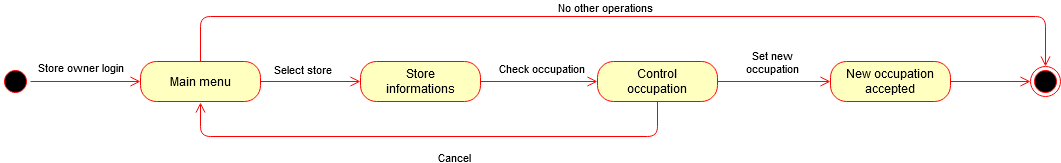

The diagram above was exported from draw.io. Its source (the exported page's mxGraphModel, read from the mxfile embedded in the PNG):
<mxGraphModel dx="1038" dy="575" grid="1" gridSize="10" guides="1" tooltips="1" connect="1" arrows="1" fold="1" page="1" pageScale="1" pageWidth="827" pageHeight="1169" math="0" shadow="0">
  <root>
    <mxCell id="0" />
    <mxCell id="1" parent="0" />
    <mxCell id="GwPqM9QwM4hwaZEjE3iu-1" value="" style="ellipse;html=1;shape=startState;fillColor=#000000;strokeColor=#ff0000;" vertex="1" parent="1">
      <mxGeometry x="110" y="90" width="30" height="30" as="geometry" />
    </mxCell>
    <mxCell id="GwPqM9QwM4hwaZEjE3iu-2" value="" style="edgeStyle=orthogonalEdgeStyle;html=1;verticalAlign=bottom;endArrow=open;endSize=8;strokeColor=#ff0000;entryX=0;entryY=0.5;entryDx=0;entryDy=0;" edge="1" source="GwPqM9QwM4hwaZEjE3iu-1" parent="1" target="GwPqM9QwM4hwaZEjE3iu-3">
      <mxGeometry relative="1" as="geometry">
        <mxPoint x="260" y="105" as="targetPoint" />
      </mxGeometry>
    </mxCell>
    <mxCell id="GwPqM9QwM4hwaZEjE3iu-3" value="Main menu" style="rounded=1;whiteSpace=wrap;html=1;arcSize=40;fontColor=#000000;fillColor=#ffffc0;strokeColor=#ff0000;" vertex="1" parent="1">
      <mxGeometry x="250" y="85" width="120" height="40" as="geometry" />
    </mxCell>
    <mxCell id="GwPqM9QwM4hwaZEjE3iu-4" value="" style="edgeStyle=orthogonalEdgeStyle;html=1;verticalAlign=bottom;endArrow=open;endSize=8;strokeColor=#ff0000;" edge="1" parent="1" target="GwPqM9QwM4hwaZEjE3iu-5">
      <mxGeometry relative="1" as="geometry">
        <mxPoint x="460" y="105" as="targetPoint" />
        <mxPoint x="570" y="105" as="sourcePoint" />
      </mxGeometry>
    </mxCell>
    <mxCell id="GwPqM9QwM4hwaZEjE3iu-6" value="&lt;div&gt;Check occupation&lt;/div&gt;" style="edgeLabel;html=1;align=center;verticalAlign=middle;resizable=0;points=[];" vertex="1" connectable="0" parent="GwPqM9QwM4hwaZEjE3iu-4">
      <mxGeometry x="-0.2429" y="-1" relative="1" as="geometry">
        <mxPoint x="28" y="-15" as="offset" />
      </mxGeometry>
    </mxCell>
    <mxCell id="GwPqM9QwM4hwaZEjE3iu-5" value="&lt;div&gt;Control &lt;br&gt;&lt;/div&gt;&lt;div&gt;occupation&lt;/div&gt;" style="rounded=1;whiteSpace=wrap;html=1;arcSize=40;fontColor=#000000;fillColor=#ffffc0;strokeColor=#ff0000;" vertex="1" parent="1">
      <mxGeometry x="707" y="85" width="120" height="40" as="geometry" />
    </mxCell>
    <mxCell id="GwPqM9QwM4hwaZEjE3iu-7" value="Store owner login" style="edgeLabel;html=1;align=center;verticalAlign=middle;resizable=0;points=[];" vertex="1" connectable="0" parent="1">
      <mxGeometry x="180" y="94" as="geometry">
        <mxPoint x="9" y="-4" as="offset" />
      </mxGeometry>
    </mxCell>
    <mxCell id="GwPqM9QwM4hwaZEjE3iu-8" value="&lt;div&gt;New occupation&lt;/div&gt;&lt;div&gt;accepted&lt;br&gt;&lt;/div&gt;" style="rounded=1;whiteSpace=wrap;html=1;arcSize=40;fontColor=#000000;fillColor=#ffffc0;strokeColor=#ff0000;" vertex="1" parent="1">
      <mxGeometry x="940" y="85" width="120" height="40" as="geometry" />
    </mxCell>
    <mxCell id="GwPqM9QwM4hwaZEjE3iu-9" value="" style="edgeStyle=orthogonalEdgeStyle;html=1;verticalAlign=bottom;endArrow=open;endSize=8;strokeColor=#ff0000;" edge="1" source="GwPqM9QwM4hwaZEjE3iu-8" parent="1" target="GwPqM9QwM4hwaZEjE3iu-12">
      <mxGeometry relative="1" as="geometry">
        <mxPoint x="1117" y="105" as="targetPoint" />
      </mxGeometry>
    </mxCell>
    <mxCell id="GwPqM9QwM4hwaZEjE3iu-10" value="" style="edgeStyle=orthogonalEdgeStyle;html=1;verticalAlign=bottom;endArrow=open;endSize=8;strokeColor=#ff0000;exitX=1;exitY=0.5;exitDx=0;exitDy=0;entryX=0;entryY=0.5;entryDx=0;entryDy=0;" edge="1" parent="1" target="GwPqM9QwM4hwaZEjE3iu-8">
      <mxGeometry relative="1" as="geometry">
        <mxPoint x="927" y="104.5" as="targetPoint" />
        <mxPoint x="827" y="105" as="sourcePoint" />
      </mxGeometry>
    </mxCell>
    <mxCell id="GwPqM9QwM4hwaZEjE3iu-11" value="&lt;div&gt;Set new&lt;/div&gt;&lt;div&gt; occupation&lt;/div&gt;" style="edgeLabel;html=1;align=center;verticalAlign=middle;resizable=0;points=[];" vertex="1" connectable="0" parent="GwPqM9QwM4hwaZEjE3iu-10">
      <mxGeometry x="-0.2429" y="-1" relative="1" as="geometry">
        <mxPoint x="11" y="-21" as="offset" />
      </mxGeometry>
    </mxCell>
    <mxCell id="GwPqM9QwM4hwaZEjE3iu-12" value="" style="ellipse;html=1;shape=endState;fillColor=#000000;strokeColor=#ff0000;" vertex="1" parent="1">
      <mxGeometry x="1140" y="90" width="30" height="30" as="geometry" />
    </mxCell>
    <mxCell id="GwPqM9QwM4hwaZEjE3iu-14" value="" style="edgeStyle=orthogonalEdgeStyle;html=1;verticalAlign=bottom;endArrow=open;endSize=8;strokeColor=#ff0000;exitX=0.5;exitY=1;exitDx=0;exitDy=0;" edge="1" parent="1" source="GwPqM9QwM4hwaZEjE3iu-5">
      <mxGeometry relative="1" as="geometry">
        <mxPoint x="310" y="126" as="targetPoint" />
        <mxPoint x="480" y="180" as="sourcePoint" />
        <Array as="points">
          <mxPoint x="767" y="160" />
          <mxPoint x="310" y="160" />
          <mxPoint x="310" y="126" />
        </Array>
      </mxGeometry>
    </mxCell>
    <mxCell id="GwPqM9QwM4hwaZEjE3iu-15" value="Cancel" style="edgeLabel;html=1;align=center;verticalAlign=middle;resizable=0;points=[];" vertex="1" connectable="0" parent="GwPqM9QwM4hwaZEjE3iu-14">
      <mxGeometry x="-0.2429" y="-1" relative="1" as="geometry">
        <mxPoint x="-40" y="21" as="offset" />
      </mxGeometry>
    </mxCell>
    <mxCell id="GwPqM9QwM4hwaZEjE3iu-19" value="" style="edgeStyle=orthogonalEdgeStyle;html=1;verticalAlign=bottom;endArrow=open;endSize=8;strokeColor=#ff0000;exitX=0.5;exitY=0;exitDx=0;exitDy=0;entryX=0.5;entryY=0;entryDx=0;entryDy=0;" edge="1" source="GwPqM9QwM4hwaZEjE3iu-3" parent="1" target="GwPqM9QwM4hwaZEjE3iu-12">
      <mxGeometry relative="1" as="geometry">
        <mxPoint x="565" y="270" as="targetPoint" />
        <mxPoint x="565" y="210" as="sourcePoint" />
        <Array as="points">
          <mxPoint x="310" y="40" />
          <mxPoint x="1155" y="40" />
        </Array>
      </mxGeometry>
    </mxCell>
    <mxCell id="GwPqM9QwM4hwaZEjE3iu-20" value="No other operations" style="edgeLabel;html=1;align=center;verticalAlign=middle;resizable=0;points=[];" vertex="1" connectable="0" parent="GwPqM9QwM4hwaZEjE3iu-19">
      <mxGeometry x="-0.0684" y="2" relative="1" as="geometry">
        <mxPoint x="11" y="-8" as="offset" />
      </mxGeometry>
    </mxCell>
    <mxCell id="GwPqM9QwM4hwaZEjE3iu-22" value="&lt;div&gt;Store &lt;/div&gt;&lt;div&gt;informations&lt;/div&gt;" style="rounded=1;whiteSpace=wrap;html=1;arcSize=40;fontColor=#000000;fillColor=#ffffc0;strokeColor=#ff0000;" vertex="1" parent="1">
      <mxGeometry x="470" y="85" width="120" height="40" as="geometry" />
    </mxCell>
    <mxCell id="GwPqM9QwM4hwaZEjE3iu-23" value="" style="edgeStyle=orthogonalEdgeStyle;html=1;verticalAlign=bottom;endArrow=open;endSize=8;strokeColor=#ff0000;exitX=1;exitY=0.5;exitDx=0;exitDy=0;entryX=0;entryY=0.5;entryDx=0;entryDy=0;" edge="1" source="GwPqM9QwM4hwaZEjE3iu-3" parent="1" target="GwPqM9QwM4hwaZEjE3iu-22">
      <mxGeometry relative="1" as="geometry">
        <mxPoint x="530" y="180" as="targetPoint" />
      </mxGeometry>
    </mxCell>
    <mxCell id="GwPqM9QwM4hwaZEjE3iu-24" value="Select store" style="edgeLabel;html=1;align=center;verticalAlign=middle;resizable=0;points=[];" vertex="1" connectable="0" parent="1">
      <mxGeometry x="390" y="77" as="geometry">
        <mxPoint x="21" y="15" as="offset" />
      </mxGeometry>
    </mxCell>
  </root>
</mxGraphModel>